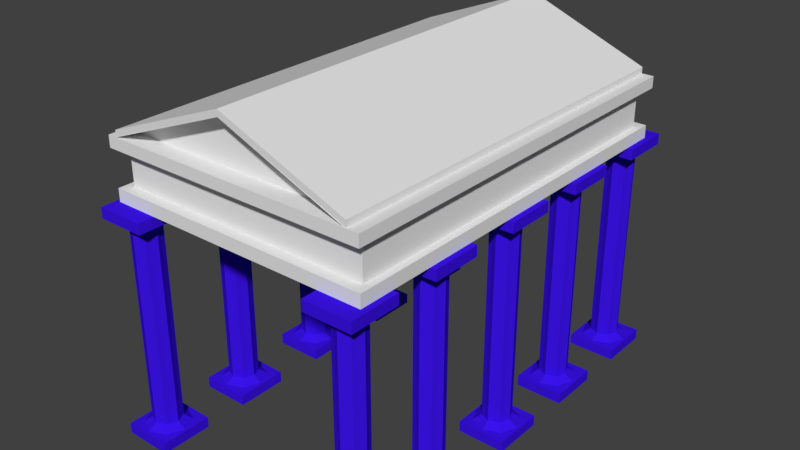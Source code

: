 # Source: AtlantisEntrance.blend  (saved by Blender 2.77.0; exported with 4.5.12 LTS)
import bpy
from mathutils import Matrix  # noqa: F401  (used for matrix-valued properties, if any)

bpy.ops.wm.read_factory_settings(use_empty=True)
scene = bpy.context.scene
scene.name = 'Scene'

# ---- collections
col_collection_1 = bpy.data.collections.new('Collection 1'); scene.collection.children.link(col_collection_1)

# ---- materials (node trees are filled in below, after node groups)
mat_material_001 = bpy.data.materials.new('Material.001')
mat_material_001.alpha_threshold = 0.0
mat_material_001.use_transparent_shadow = False
mat_material_001.diffuse_color = (0.04383, 0.006759, 0.7874, 1.0)
mat_material_001.roughness = 0.5

# ---- material node trees

# ---- world
world_world = bpy.data.worlds.new('World'); scene.world = world_world
world_world.color = (0.05088, 0.05088, 0.05088)
world_world.use_sun_shadow = False
world_world.sun_shadow_jitter_overblur = 0.0
world_world.cycles.sampling_method = 'MANUAL'

# ---- meshes
me_plane = bpy.data.meshes.new('Plane')
me_plane.from_pydata([(-1.0, -1.0, 0.0), (1.0, -1.0, 0.0), (-1.0, 1.0, 0.0), (1.0, 1.0, 0.0), (-1.0, -1.0, 0.1009), (1.0, -1.0, 0.1009), (-1.0, 1.0, 0.1009), (1.0, 1.0, 0.1009), (-0.9463, -0.9463, 0.1009), (0.9463, -0.9463, 0.1009), (-0.9463, 0.9463, 0.1009), (0.9463, 0.9463, 0.1009), (-0.9463, -0.9463, 0.3915), (0.9463, -0.9463, 0.3915), (-0.9463, 0.9463, 0.3915), (0.9463, 0.9463, 0.3915), (-1.01, -1.01, 0.3915), (1.01, -1.01, 0.3915), (-1.01, 1.01, 0.3915), (1.01, 1.01, 0.3915), (-1.01, -1.01, 0.483), (1.01, -1.01, 0.483), (-1.01, 1.01, 0.483), (1.01, 1.01, 0.483), (0.0, -1.0, 0.0), (0.0, 1.0, 0.0), (0.0, -1.0, 0.1009), (0.0, 1.0, 0.1009), (0.0, -0.9463, 0.1009), (0.0, 0.9463, 0.1009), (0.0, -0.9463, 0.3915), (0.0, 0.9463, 0.3915), (0.0, -1.01, 0.3915), (0.0, 1.01, 0.3915), (0.0, -1.01, 0.483), (0.0, 1.01, 0.483), (-1.0, -0.9123, 0.0), (1.0, -0.9123, 0.0), (-1.0, -0.9123, 0.1009), (1.0, -0.9123, 0.1009), (-0.9463, -0.8633, 0.1009), (0.9463, -0.8633, 0.1009), (-0.9463, -0.8633, 0.3915), (0.9463, -0.8633, 0.3915), (-1.01, -0.921, 0.3915), (1.01, -0.921, 0.3915), (-1.01, -0.921, 0.483), (1.01, -0.921, 0.483), (0.0, -0.921, 0.483), (0.0, -0.9123, 0.0), (1.0, 0.9281, 0.0), (1.0, 0.9281, 0.1009), (0.9463, 0.8783, 0.1009), (0.9463, 0.8783, 0.3915), (1.01, 0.937, 0.3915), (1.01, 0.937, 0.483), (0.0, 0.937, 0.483), (-1.0, 0.9281, 0.0), (-1.0, 0.9281, 0.1009), (-0.9463, 0.8783, 0.1009), (-0.9463, 0.8783, 0.3915), (-1.01, 0.937, 0.3915), (-1.01, 0.937, 0.483), (0.0, 0.9281, 0.0), (-0.9314, 1.0, 0.0), (-0.9314, 1.0, 0.1009), (-0.8814, 0.9463, 0.1009), (-0.8814, 0.9463, 0.3915), (-0.9403, 1.01, 0.3915), (-0.9403, 1.01, 0.483), (-0.9314, -1.0, 0.0), (-0.9314, -1.0, 0.1009), (-0.8814, -0.9463, 0.1009), (-0.8814, -0.9463, 0.3915), (-0.9403, -1.01, 0.3915), (-0.9403, -1.01, 0.483), (-0.9314, -0.9123, 0.0), (-0.9403, -0.921, 0.483), (-0.9314, 0.9281, 0.0), (-0.9403, 0.937, 0.483), (0.9135, -1.0, 0.0), (0.9135, -1.0, 0.1009), (0.8645, -0.9463, 0.1009), (0.8645, -0.9463, 0.3915), (0.9222, -1.01, 0.3915), (0.9222, -1.01, 0.483), (0.9135, 1.0, 0.0), (0.9135, 1.0, 0.1009), (0.8645, 0.9463, 0.1009), (0.8645, 0.9463, 0.3915), (0.9222, 1.01, 0.3915), (0.9222, 1.01, 0.483), (0.9222, -0.921, 0.483), (0.9135, -0.9123, 0.0), (0.9222, 0.937, 0.483), (0.9135, 0.9281, 0.0), (0.0, -0.921, 0.8734), (0.0, 0.937, 0.8734), (-0.9403, -1.008, 0.483), (0.9222, -1.008, 0.483), (0.0, -1.008, 0.8734), (-0.9403, 1.006, 0.483), (0.9222, 1.006, 0.483), (0.0, 1.006, 0.8734), (-0.9401, -0.921, 0.5342), (-0.9401, 0.937, 0.5342), (0.9224, -0.921, 0.5342), (0.9224, 0.937, 0.5342), (0.0001568, -0.921, 0.9246), (0.0001568, 0.937, 0.9246), (-0.9401, -1.008, 0.5342), (0.9224, -1.008, 0.5342), (0.0001568, -1.008, 0.9246), (-0.9401, 1.006, 0.5342), (0.9224, 1.006, 0.5342), (0.0001568, 1.006, 0.9246)], [], [(95, 86, 3, 50), (51, 7, 11, 52), (50, 3, 7, 51), (36, 0, 4, 38), (64, 2, 6, 65), (80, 1, 5, 81), (66, 10, 14, 67), (38, 4, 8, 40), (65, 6, 10, 66), (81, 5, 9, 82), (53, 15, 19, 54), (82, 9, 13, 83), (52, 11, 15, 53), (40, 8, 12, 42), (44, 16, 20, 46), (42, 12, 16, 44), (67, 14, 18, 68), (83, 13, 17, 84), (94, 55, 23, 91), (68, 18, 22, 69), (84, 17, 21, 85), (54, 19, 23, 55), (74, 32, 34, 75), (90, 33, 35, 91), (79, 56, 35, 69), (73, 30, 32, 74), (89, 31, 33, 90), (72, 28, 30, 73), (71, 26, 28, 72), (87, 27, 29, 88), (88, 29, 31, 89), (70, 24, 26, 71), (86, 25, 27, 87), (78, 64, 25, 63), (70, 76, 49, 24), (75, 34, 48, 77), (17, 45, 47, 21), (85, 21, 47, 92), (60, 42, 44, 61), (61, 44, 46, 62), (59, 40, 42, 60), (9, 41, 43, 13), (13, 43, 45, 17), (58, 38, 40, 59), (57, 36, 38, 58), (1, 37, 39, 5), (5, 39, 41, 9), (80, 93, 37, 1), (2, 57, 58, 6), (6, 58, 59, 10), (10, 59, 60, 14), (18, 61, 62, 22), (14, 60, 61, 18), (76, 78, 63, 49), (77, 48, 56, 79), (45, 54, 55, 47), (92, 47, 55, 94), (41, 52, 53, 43), (43, 53, 54, 45), (37, 50, 51, 39), (39, 51, 52, 41), (93, 95, 50, 37), (46, 77, 79, 62), (36, 57, 78, 76), (20, 75, 77, 46), (0, 36, 76, 70), (57, 2, 64, 78), (0, 70, 71, 4), (4, 71, 72, 8), (8, 72, 73, 12), (12, 73, 74, 16), (62, 79, 69, 22), (16, 74, 75, 20), (33, 68, 69, 35), (31, 67, 68, 33), (27, 65, 66, 29), (29, 66, 67, 31), (25, 64, 65, 27), (49, 63, 95, 93), (48, 92, 94, 56), (24, 49, 93, 80), (34, 85, 92, 48), (3, 86, 87, 7), (11, 88, 89, 15), (7, 87, 88, 11), (15, 89, 90, 19), (19, 90, 91, 23), (32, 84, 85, 34), (56, 94, 91, 35), (30, 83, 84, 32), (28, 82, 83, 30), (26, 81, 82, 28), (24, 80, 81, 26), (63, 25, 86, 95), (56, 48, 96, 97), (92, 94, 107, 106), (101, 113, 115, 103), (92, 96, 77, 48), (56, 79, 97), (97, 94, 56), (102, 114, 107, 94), (99, 111, 112, 100), (98, 110, 104, 77), (100, 112, 110, 98), (105, 104, 108, 109), (106, 107, 109, 108), (108, 112, 111, 106), (104, 110, 112, 108), (107, 114, 115, 109), (109, 115, 113, 105), (92, 106, 111, 99), (79, 105, 113, 101), (103, 115, 114, 102), (79, 77, 104, 105), (85, 100, 96, 92), (100, 75, 77, 96), (97, 103, 102, 94), (97, 79, 69, 103)])
me_plane.use_remesh_preserve_volume = False
me_plane.use_remesh_preserve_attributes = False
me_plane.use_mirror_vertex_groups = False
me_plane.update()
me_cylinder_010 = bpy.data.meshes.new('Cylinder.010')
me_cylinder_010.from_pydata([(0.056, 0.295, 0.03684), (0.056, 0.295, 4.096), (0.2646, 0.2086, 0.03684), (0.2646, 0.2086, 4.096), (0.351, -1.552e-08, 0.03684), (0.351, -1.552e-08, 4.096), (0.2646, -0.2086, 0.03684), (0.2646, -0.2086, 4.096), (0.056, -0.295, 0.03684), (0.056, -0.295, 4.096), (-0.1526, -0.2086, 0.03684), (-0.1526, -0.2086, 4.096), (-0.239, 8.908e-10, 0.03684), (-0.239, 8.908e-10, 4.096), (-0.1526, 0.2086, 0.03684), (-0.1526, 0.2086, 4.096), (0.303, -0.1023, 0.03826), (0.303, -0.1023, 4.093), (0.303, 0.1023, 0.03826), (0.303, 0.1023, 4.093), (0.1583, 0.247, 0.03826), (0.1583, 0.247, 4.093), (-0.0463, 0.247, 0.03826), (-0.0463, 0.247, 4.093), (-0.191, 0.1023, 0.03826), (-0.191, 0.1023, 4.093), (-0.191, -0.1023, 0.03826), (-0.191, -0.1023, 4.093), (-0.0463, -0.247, 0.03826), (-0.0463, -0.247, 4.093), (0.1583, -0.247, 0.03826), (0.1583, -0.247, 4.093), (0.056, 0.4656, -0.0742), (0.3852, 0.3292, -0.0742), (0.5216, -2.234e-08, -0.0742), (0.3852, -0.3292, -0.0742), (0.056, -0.4656, -0.0742), (-0.2732, -0.3292, -0.0742), (-0.4096, 3.562e-09, -0.0742), (-0.2732, 0.3292, -0.0742), (0.4458, -0.1615, -0.07196), (0.4458, 0.1615, -0.07196), (0.2175, 0.3898, -0.07196), (-0.1055, 0.3898, -0.07196), (-0.3339, 0.1615, -0.07196), (-0.3339, -0.1615, -0.07196), (-0.1055, -0.3898, -0.07196), (0.2175, -0.3898, -0.07196), (-0.4257, -0.5279, -0.2951), (0.5635, -0.5279, -0.2951), (-0.4257, 0.5279, -0.2951), (0.5635, 0.5279, -0.2951), (0.5635, 0.5279, -0.07508), (-0.4257, 0.5279, -0.07508), (0.5635, -0.5279, -0.07508), (-0.4257, -0.5279, -0.07508), (0.056, 0.4712, 4.24), (0.3892, 0.3332, 4.24), (0.5272, -2.221e-08, 4.24), (0.3892, -0.3332, 4.24), (0.056, -0.4712, 4.24), (-0.2772, -0.3332, 4.24), (-0.4152, 4.004e-09, 4.24), (-0.2772, 0.3332, 4.24), (0.4506, -0.1634, 4.235), (0.4506, 0.1634, 4.235), (0.2194, 0.3946, 4.235), (-0.1074, 0.3946, 4.235), (-0.3386, 0.1634, 4.235), (-0.3386, -0.1634, 4.235), (-0.1074, -0.3946, 4.235), (0.2194, -0.3946, 4.235), (-0.4257, -0.5279, 4.252), (0.5635, -0.5279, 4.252), (-0.4257, 0.5279, 4.252), (0.5635, 0.5279, 4.252), (0.5635, 0.5279, 4.472), (-0.4257, 0.5279, 4.472), (0.5635, -0.5279, 4.472), (-0.4257, -0.5279, 4.472)], [], [(20, 21, 3, 2), (18, 19, 5, 4), (16, 17, 7, 6), (30, 31, 9, 8), (28, 29, 11, 10), (26, 27, 13, 12), (24, 25, 15, 14), (22, 23, 1, 0), (4, 5, 17, 16), (2, 3, 19, 18), (0, 1, 21, 20), (14, 15, 23, 22), (12, 13, 25, 24), (10, 11, 27, 26), (8, 9, 29, 28), (6, 7, 31, 30), (15, 25, 68, 63), (22, 0, 32, 43), (42, 33, 41, 34, 40, 35, 47, 36, 46, 37, 45, 38, 44, 39, 43, 32), (20, 2, 33, 42), (0, 20, 42, 32), (6, 30, 47, 35), (26, 12, 38, 45), (4, 16, 40, 34), (10, 26, 45, 37), (30, 8, 36, 47), (14, 22, 43, 39), (18, 4, 34, 41), (24, 14, 39, 44), (2, 18, 41, 33), (8, 28, 46, 36), (28, 10, 37, 46), (12, 24, 44, 38), (16, 6, 35, 40), (53, 50, 48, 55), (48, 50, 51, 49), (54, 49, 51, 52), (52, 51, 50, 53), (55, 54, 52, 53), (55, 48, 49, 54), (17, 5, 58, 64), (23, 15, 63, 67), (21, 1, 56, 66), (3, 21, 66, 57), (9, 31, 71, 60), (27, 11, 61, 69), (7, 17, 64, 59), (13, 27, 69, 62), (31, 7, 59, 71), (1, 23, 67, 56), (19, 3, 57, 65), (25, 13, 62, 68), (5, 19, 65, 58), (11, 29, 70, 61), (29, 9, 60, 70), (66, 56, 67, 63, 68, 62, 69, 61, 70, 60, 71, 59, 64, 58, 65, 57), (77, 74, 72, 79), (72, 74, 75, 73), (78, 73, 75, 76), (76, 75, 74, 77), (79, 78, 76, 77), (79, 72, 73, 78)])
me_cylinder_010.materials.append(mat_material_001)
me_cylinder_010.use_remesh_preserve_volume = False
me_cylinder_010.use_remesh_preserve_attributes = False
me_cylinder_010.use_mirror_vertex_groups = False
me_cylinder_010.update()
me_cylinder_009 = bpy.data.meshes.new('Cylinder.009')
me_cylinder_009.from_pydata([(0.056, 0.295, 0.03684), (0.056, 0.295, 4.096), (0.2646, 0.2086, 0.03684), (0.2646, 0.2086, 4.096), (0.351, -1.552e-08, 0.03684), (0.351, -1.552e-08, 4.096), (0.2646, -0.2086, 0.03684), (0.2646, -0.2086, 4.096), (0.056, -0.295, 0.03684), (0.056, -0.295, 4.096), (-0.1526, -0.2086, 0.03684), (-0.1526, -0.2086, 4.096), (-0.239, 8.908e-10, 0.03684), (-0.239, 8.908e-10, 4.096), (-0.1526, 0.2086, 0.03684), (-0.1526, 0.2086, 4.096), (0.303, -0.1023, 0.03826), (0.303, -0.1023, 4.093), (0.303, 0.1023, 0.03826), (0.303, 0.1023, 4.093), (0.1583, 0.247, 0.03826), (0.1583, 0.247, 4.093), (-0.0463, 0.247, 0.03826), (-0.0463, 0.247, 4.093), (-0.191, 0.1023, 0.03826), (-0.191, 0.1023, 4.093), (-0.191, -0.1023, 0.03826), (-0.191, -0.1023, 4.093), (-0.0463, -0.247, 0.03826), (-0.0463, -0.247, 4.093), (0.1583, -0.247, 0.03826), (0.1583, -0.247, 4.093), (0.056, 0.4656, -0.0742), (0.3852, 0.3292, -0.0742), (0.5216, -2.234e-08, -0.0742), (0.3852, -0.3292, -0.0742), (0.056, -0.4656, -0.0742), (-0.2732, -0.3292, -0.0742), (-0.4096, 3.562e-09, -0.0742), (-0.2732, 0.3292, -0.0742), (0.4458, -0.1615, -0.07196), (0.4458, 0.1615, -0.07196), (0.2175, 0.3898, -0.07196), (-0.1055, 0.3898, -0.07196), (-0.3339, 0.1615, -0.07196), (-0.3339, -0.1615, -0.07196), (-0.1055, -0.3898, -0.07196), (0.2175, -0.3898, -0.07196), (-0.4257, -0.5279, -0.2951), (0.5635, -0.5279, -0.2951), (-0.4257, 0.5279, -0.2951), (0.5635, 0.5279, -0.2951), (0.5635, 0.5279, -0.07508), (-0.4257, 0.5279, -0.07508), (0.5635, -0.5279, -0.07508), (-0.4257, -0.5279, -0.07508), (0.056, 0.4712, 4.24), (0.3892, 0.3332, 4.24), (0.5272, -2.221e-08, 4.24), (0.3892, -0.3332, 4.24), (0.056, -0.4712, 4.24), (-0.2772, -0.3332, 4.24), (-0.4152, 4.004e-09, 4.24), (-0.2772, 0.3332, 4.24), (0.4506, -0.1634, 4.235), (0.4506, 0.1634, 4.235), (0.2194, 0.3946, 4.235), (-0.1074, 0.3946, 4.235), (-0.3386, 0.1634, 4.235), (-0.3386, -0.1634, 4.235), (-0.1074, -0.3946, 4.235), (0.2194, -0.3946, 4.235), (-0.4257, -0.5279, 4.252), (0.5635, -0.5279, 4.252), (-0.4257, 0.5279, 4.252), (0.5635, 0.5279, 4.252), (0.5635, 0.5279, 4.472), (-0.4257, 0.5279, 4.472), (0.5635, -0.5279, 4.472), (-0.4257, -0.5279, 4.472)], [], [(20, 21, 3, 2), (18, 19, 5, 4), (16, 17, 7, 6), (30, 31, 9, 8), (28, 29, 11, 10), (26, 27, 13, 12), (24, 25, 15, 14), (22, 23, 1, 0), (4, 5, 17, 16), (2, 3, 19, 18), (0, 1, 21, 20), (14, 15, 23, 22), (12, 13, 25, 24), (10, 11, 27, 26), (8, 9, 29, 28), (6, 7, 31, 30), (15, 25, 68, 63), (22, 0, 32, 43), (42, 33, 41, 34, 40, 35, 47, 36, 46, 37, 45, 38, 44, 39, 43, 32), (20, 2, 33, 42), (0, 20, 42, 32), (6, 30, 47, 35), (26, 12, 38, 45), (4, 16, 40, 34), (10, 26, 45, 37), (30, 8, 36, 47), (14, 22, 43, 39), (18, 4, 34, 41), (24, 14, 39, 44), (2, 18, 41, 33), (8, 28, 46, 36), (28, 10, 37, 46), (12, 24, 44, 38), (16, 6, 35, 40), (53, 50, 48, 55), (48, 50, 51, 49), (54, 49, 51, 52), (52, 51, 50, 53), (55, 54, 52, 53), (55, 48, 49, 54), (17, 5, 58, 64), (23, 15, 63, 67), (21, 1, 56, 66), (3, 21, 66, 57), (9, 31, 71, 60), (27, 11, 61, 69), (7, 17, 64, 59), (13, 27, 69, 62), (31, 7, 59, 71), (1, 23, 67, 56), (19, 3, 57, 65), (25, 13, 62, 68), (5, 19, 65, 58), (11, 29, 70, 61), (29, 9, 60, 70), (66, 56, 67, 63, 68, 62, 69, 61, 70, 60, 71, 59, 64, 58, 65, 57), (77, 74, 72, 79), (72, 74, 75, 73), (78, 73, 75, 76), (76, 75, 74, 77), (79, 78, 76, 77), (79, 72, 73, 78)])
me_cylinder_009.materials.append(mat_material_001)
me_cylinder_009.use_remesh_preserve_volume = False
me_cylinder_009.use_remesh_preserve_attributes = False
me_cylinder_009.use_mirror_vertex_groups = False
me_cylinder_009.update()
me_cylinder_008 = bpy.data.meshes.new('Cylinder.008')
me_cylinder_008.from_pydata([(0.056, 0.295, 0.03684), (0.056, 0.295, 4.096), (0.2646, 0.2086, 0.03684), (0.2646, 0.2086, 4.096), (0.351, -1.552e-08, 0.03684), (0.351, -1.552e-08, 4.096), (0.2646, -0.2086, 0.03684), (0.2646, -0.2086, 4.096), (0.056, -0.295, 0.03684), (0.056, -0.295, 4.096), (-0.1526, -0.2086, 0.03684), (-0.1526, -0.2086, 4.096), (-0.239, 8.908e-10, 0.03684), (-0.239, 8.908e-10, 4.096), (-0.1526, 0.2086, 0.03684), (-0.1526, 0.2086, 4.096), (0.303, -0.1023, 0.03826), (0.303, -0.1023, 4.093), (0.303, 0.1023, 0.03826), (0.303, 0.1023, 4.093), (0.1583, 0.247, 0.03826), (0.1583, 0.247, 4.093), (-0.0463, 0.247, 0.03826), (-0.0463, 0.247, 4.093), (-0.191, 0.1023, 0.03826), (-0.191, 0.1023, 4.093), (-0.191, -0.1023, 0.03826), (-0.191, -0.1023, 4.093), (-0.0463, -0.247, 0.03826), (-0.0463, -0.247, 4.093), (0.1583, -0.247, 0.03826), (0.1583, -0.247, 4.093), (0.056, 0.4656, -0.0742), (0.3852, 0.3292, -0.0742), (0.5216, -2.234e-08, -0.0742), (0.3852, -0.3292, -0.0742), (0.056, -0.4656, -0.0742), (-0.2732, -0.3292, -0.0742), (-0.4096, 3.562e-09, -0.0742), (-0.2732, 0.3292, -0.0742), (0.4458, -0.1615, -0.07196), (0.4458, 0.1615, -0.07196), (0.2175, 0.3898, -0.07196), (-0.1055, 0.3898, -0.07196), (-0.3339, 0.1615, -0.07196), (-0.3339, -0.1615, -0.07196), (-0.1055, -0.3898, -0.07196), (0.2175, -0.3898, -0.07196), (-0.4257, -0.5279, -0.2951), (0.5635, -0.5279, -0.2951), (-0.4257, 0.5279, -0.2951), (0.5635, 0.5279, -0.2951), (0.5635, 0.5279, -0.07508), (-0.4257, 0.5279, -0.07508), (0.5635, -0.5279, -0.07508), (-0.4257, -0.5279, -0.07508), (0.056, 0.4712, 4.24), (0.3892, 0.3332, 4.24), (0.5272, -2.221e-08, 4.24), (0.3892, -0.3332, 4.24), (0.056, -0.4712, 4.24), (-0.2772, -0.3332, 4.24), (-0.4152, 4.004e-09, 4.24), (-0.2772, 0.3332, 4.24), (0.4506, -0.1634, 4.235), (0.4506, 0.1634, 4.235), (0.2194, 0.3946, 4.235), (-0.1074, 0.3946, 4.235), (-0.3386, 0.1634, 4.235), (-0.3386, -0.1634, 4.235), (-0.1074, -0.3946, 4.235), (0.2194, -0.3946, 4.235), (-0.4257, -0.5279, 4.252), (0.5635, -0.5279, 4.252), (-0.4257, 0.5279, 4.252), (0.5635, 0.5279, 4.252), (0.5635, 0.5279, 4.472), (-0.4257, 0.5279, 4.472), (0.5635, -0.5279, 4.472), (-0.4257, -0.5279, 4.472)], [], [(20, 21, 3, 2), (18, 19, 5, 4), (16, 17, 7, 6), (30, 31, 9, 8), (28, 29, 11, 10), (26, 27, 13, 12), (24, 25, 15, 14), (22, 23, 1, 0), (4, 5, 17, 16), (2, 3, 19, 18), (0, 1, 21, 20), (14, 15, 23, 22), (12, 13, 25, 24), (10, 11, 27, 26), (8, 9, 29, 28), (6, 7, 31, 30), (15, 25, 68, 63), (22, 0, 32, 43), (42, 33, 41, 34, 40, 35, 47, 36, 46, 37, 45, 38, 44, 39, 43, 32), (20, 2, 33, 42), (0, 20, 42, 32), (6, 30, 47, 35), (26, 12, 38, 45), (4, 16, 40, 34), (10, 26, 45, 37), (30, 8, 36, 47), (14, 22, 43, 39), (18, 4, 34, 41), (24, 14, 39, 44), (2, 18, 41, 33), (8, 28, 46, 36), (28, 10, 37, 46), (12, 24, 44, 38), (16, 6, 35, 40), (53, 50, 48, 55), (48, 50, 51, 49), (54, 49, 51, 52), (52, 51, 50, 53), (55, 54, 52, 53), (55, 48, 49, 54), (17, 5, 58, 64), (23, 15, 63, 67), (21, 1, 56, 66), (3, 21, 66, 57), (9, 31, 71, 60), (27, 11, 61, 69), (7, 17, 64, 59), (13, 27, 69, 62), (31, 7, 59, 71), (1, 23, 67, 56), (19, 3, 57, 65), (25, 13, 62, 68), (5, 19, 65, 58), (11, 29, 70, 61), (29, 9, 60, 70), (66, 56, 67, 63, 68, 62, 69, 61, 70, 60, 71, 59, 64, 58, 65, 57), (77, 74, 72, 79), (72, 74, 75, 73), (78, 73, 75, 76), (76, 75, 74, 77), (79, 78, 76, 77), (79, 72, 73, 78)])
me_cylinder_008.materials.append(mat_material_001)
me_cylinder_008.use_remesh_preserve_volume = False
me_cylinder_008.use_remesh_preserve_attributes = False
me_cylinder_008.use_mirror_vertex_groups = False
me_cylinder_008.update()
me_cylinder_007 = bpy.data.meshes.new('Cylinder.007')
me_cylinder_007.from_pydata([(0.056, 0.295, 0.03684), (0.056, 0.295, 4.096), (0.2646, 0.2086, 0.03684), (0.2646, 0.2086, 4.096), (0.351, -1.552e-08, 0.03684), (0.351, -1.552e-08, 4.096), (0.2646, -0.2086, 0.03684), (0.2646, -0.2086, 4.096), (0.056, -0.295, 0.03684), (0.056, -0.295, 4.096), (-0.1526, -0.2086, 0.03684), (-0.1526, -0.2086, 4.096), (-0.239, 8.908e-10, 0.03684), (-0.239, 8.908e-10, 4.096), (-0.1526, 0.2086, 0.03684), (-0.1526, 0.2086, 4.096), (0.303, -0.1023, 0.03826), (0.303, -0.1023, 4.093), (0.303, 0.1023, 0.03826), (0.303, 0.1023, 4.093), (0.1583, 0.247, 0.03826), (0.1583, 0.247, 4.093), (-0.0463, 0.247, 0.03826), (-0.0463, 0.247, 4.093), (-0.191, 0.1023, 0.03826), (-0.191, 0.1023, 4.093), (-0.191, -0.1023, 0.03826), (-0.191, -0.1023, 4.093), (-0.0463, -0.247, 0.03826), (-0.0463, -0.247, 4.093), (0.1583, -0.247, 0.03826), (0.1583, -0.247, 4.093), (0.056, 0.4656, -0.0742), (0.3852, 0.3292, -0.0742), (0.5216, -2.234e-08, -0.0742), (0.3852, -0.3292, -0.0742), (0.056, -0.4656, -0.0742), (-0.2732, -0.3292, -0.0742), (-0.4096, 3.562e-09, -0.0742), (-0.2732, 0.3292, -0.0742), (0.4458, -0.1615, -0.07196), (0.4458, 0.1615, -0.07196), (0.2175, 0.3898, -0.07196), (-0.1055, 0.3898, -0.07196), (-0.3339, 0.1615, -0.07196), (-0.3339, -0.1615, -0.07196), (-0.1055, -0.3898, -0.07196), (0.2175, -0.3898, -0.07196), (-0.4257, -0.5279, -0.2951), (0.5635, -0.5279, -0.2951), (-0.4257, 0.5279, -0.2951), (0.5635, 0.5279, -0.2951), (0.5635, 0.5279, -0.07508), (-0.4257, 0.5279, -0.07508), (0.5635, -0.5279, -0.07508), (-0.4257, -0.5279, -0.07508), (0.056, 0.4712, 4.24), (0.3892, 0.3332, 4.24), (0.5272, -2.221e-08, 4.24), (0.3892, -0.3332, 4.24), (0.056, -0.4712, 4.24), (-0.2772, -0.3332, 4.24), (-0.4152, 4.004e-09, 4.24), (-0.2772, 0.3332, 4.24), (0.4506, -0.1634, 4.235), (0.4506, 0.1634, 4.235), (0.2194, 0.3946, 4.235), (-0.1074, 0.3946, 4.235), (-0.3386, 0.1634, 4.235), (-0.3386, -0.1634, 4.235), (-0.1074, -0.3946, 4.235), (0.2194, -0.3946, 4.235), (-0.4257, -0.5279, 4.252), (0.5635, -0.5279, 4.252), (-0.4257, 0.5279, 4.252), (0.5635, 0.5279, 4.252), (0.5635, 0.5279, 4.472), (-0.4257, 0.5279, 4.472), (0.5635, -0.5279, 4.472), (-0.4257, -0.5279, 4.472)], [], [(20, 21, 3, 2), (18, 19, 5, 4), (16, 17, 7, 6), (30, 31, 9, 8), (28, 29, 11, 10), (26, 27, 13, 12), (24, 25, 15, 14), (22, 23, 1, 0), (4, 5, 17, 16), (2, 3, 19, 18), (0, 1, 21, 20), (14, 15, 23, 22), (12, 13, 25, 24), (10, 11, 27, 26), (8, 9, 29, 28), (6, 7, 31, 30), (15, 25, 68, 63), (22, 0, 32, 43), (42, 33, 41, 34, 40, 35, 47, 36, 46, 37, 45, 38, 44, 39, 43, 32), (20, 2, 33, 42), (0, 20, 42, 32), (6, 30, 47, 35), (26, 12, 38, 45), (4, 16, 40, 34), (10, 26, 45, 37), (30, 8, 36, 47), (14, 22, 43, 39), (18, 4, 34, 41), (24, 14, 39, 44), (2, 18, 41, 33), (8, 28, 46, 36), (28, 10, 37, 46), (12, 24, 44, 38), (16, 6, 35, 40), (53, 50, 48, 55), (48, 50, 51, 49), (54, 49, 51, 52), (52, 51, 50, 53), (55, 54, 52, 53), (55, 48, 49, 54), (17, 5, 58, 64), (23, 15, 63, 67), (21, 1, 56, 66), (3, 21, 66, 57), (9, 31, 71, 60), (27, 11, 61, 69), (7, 17, 64, 59), (13, 27, 69, 62), (31, 7, 59, 71), (1, 23, 67, 56), (19, 3, 57, 65), (25, 13, 62, 68), (5, 19, 65, 58), (11, 29, 70, 61), (29, 9, 60, 70), (66, 56, 67, 63, 68, 62, 69, 61, 70, 60, 71, 59, 64, 58, 65, 57), (77, 74, 72, 79), (72, 74, 75, 73), (78, 73, 75, 76), (76, 75, 74, 77), (79, 78, 76, 77), (79, 72, 73, 78)])
me_cylinder_007.materials.append(mat_material_001)
me_cylinder_007.use_remesh_preserve_volume = False
me_cylinder_007.use_remesh_preserve_attributes = False
me_cylinder_007.use_mirror_vertex_groups = False
me_cylinder_007.update()
me_cylinder_006 = bpy.data.meshes.new('Cylinder.006')
me_cylinder_006.from_pydata([(0.056, 0.295, 0.03684), (0.056, 0.295, 4.096), (0.2646, 0.2086, 0.03684), (0.2646, 0.2086, 4.096), (0.351, -1.552e-08, 0.03684), (0.351, -1.552e-08, 4.096), (0.2646, -0.2086, 0.03684), (0.2646, -0.2086, 4.096), (0.056, -0.295, 0.03684), (0.056, -0.295, 4.096), (-0.1526, -0.2086, 0.03684), (-0.1526, -0.2086, 4.096), (-0.239, 8.908e-10, 0.03684), (-0.239, 8.908e-10, 4.096), (-0.1526, 0.2086, 0.03684), (-0.1526, 0.2086, 4.096), (0.303, -0.1023, 0.03826), (0.303, -0.1023, 4.093), (0.303, 0.1023, 0.03826), (0.303, 0.1023, 4.093), (0.1583, 0.247, 0.03826), (0.1583, 0.247, 4.093), (-0.0463, 0.247, 0.03826), (-0.0463, 0.247, 4.093), (-0.191, 0.1023, 0.03826), (-0.191, 0.1023, 4.093), (-0.191, -0.1023, 0.03826), (-0.191, -0.1023, 4.093), (-0.0463, -0.247, 0.03826), (-0.0463, -0.247, 4.093), (0.1583, -0.247, 0.03826), (0.1583, -0.247, 4.093), (0.056, 0.4656, -0.0742), (0.3852, 0.3292, -0.0742), (0.5216, -2.234e-08, -0.0742), (0.3852, -0.3292, -0.0742), (0.056, -0.4656, -0.0742), (-0.2732, -0.3292, -0.0742), (-0.4096, 3.562e-09, -0.0742), (-0.2732, 0.3292, -0.0742), (0.4458, -0.1615, -0.07196), (0.4458, 0.1615, -0.07196), (0.2175, 0.3898, -0.07196), (-0.1055, 0.3898, -0.07196), (-0.3339, 0.1615, -0.07196), (-0.3339, -0.1615, -0.07196), (-0.1055, -0.3898, -0.07196), (0.2175, -0.3898, -0.07196), (-0.4257, -0.5279, -0.2951), (0.5635, -0.5279, -0.2951), (-0.4257, 0.5279, -0.2951), (0.5635, 0.5279, -0.2951), (0.5635, 0.5279, -0.07508), (-0.4257, 0.5279, -0.07508), (0.5635, -0.5279, -0.07508), (-0.4257, -0.5279, -0.07508), (0.056, 0.4712, 4.24), (0.3892, 0.3332, 4.24), (0.5272, -2.221e-08, 4.24), (0.3892, -0.3332, 4.24), (0.056, -0.4712, 4.24), (-0.2772, -0.3332, 4.24), (-0.4152, 4.004e-09, 4.24), (-0.2772, 0.3332, 4.24), (0.4506, -0.1634, 4.235), (0.4506, 0.1634, 4.235), (0.2194, 0.3946, 4.235), (-0.1074, 0.3946, 4.235), (-0.3386, 0.1634, 4.235), (-0.3386, -0.1634, 4.235), (-0.1074, -0.3946, 4.235), (0.2194, -0.3946, 4.235), (-0.4257, -0.5279, 4.252), (0.5635, -0.5279, 4.252), (-0.4257, 0.5279, 4.252), (0.5635, 0.5279, 4.252), (0.5635, 0.5279, 4.472), (-0.4257, 0.5279, 4.472), (0.5635, -0.5279, 4.472), (-0.4257, -0.5279, 4.472)], [], [(20, 21, 3, 2), (18, 19, 5, 4), (16, 17, 7, 6), (30, 31, 9, 8), (28, 29, 11, 10), (26, 27, 13, 12), (24, 25, 15, 14), (22, 23, 1, 0), (4, 5, 17, 16), (2, 3, 19, 18), (0, 1, 21, 20), (14, 15, 23, 22), (12, 13, 25, 24), (10, 11, 27, 26), (8, 9, 29, 28), (6, 7, 31, 30), (15, 25, 68, 63), (22, 0, 32, 43), (42, 33, 41, 34, 40, 35, 47, 36, 46, 37, 45, 38, 44, 39, 43, 32), (20, 2, 33, 42), (0, 20, 42, 32), (6, 30, 47, 35), (26, 12, 38, 45), (4, 16, 40, 34), (10, 26, 45, 37), (30, 8, 36, 47), (14, 22, 43, 39), (18, 4, 34, 41), (24, 14, 39, 44), (2, 18, 41, 33), (8, 28, 46, 36), (28, 10, 37, 46), (12, 24, 44, 38), (16, 6, 35, 40), (53, 50, 48, 55), (48, 50, 51, 49), (54, 49, 51, 52), (52, 51, 50, 53), (55, 54, 52, 53), (55, 48, 49, 54), (17, 5, 58, 64), (23, 15, 63, 67), (21, 1, 56, 66), (3, 21, 66, 57), (9, 31, 71, 60), (27, 11, 61, 69), (7, 17, 64, 59), (13, 27, 69, 62), (31, 7, 59, 71), (1, 23, 67, 56), (19, 3, 57, 65), (25, 13, 62, 68), (5, 19, 65, 58), (11, 29, 70, 61), (29, 9, 60, 70), (66, 56, 67, 63, 68, 62, 69, 61, 70, 60, 71, 59, 64, 58, 65, 57), (77, 74, 72, 79), (72, 74, 75, 73), (78, 73, 75, 76), (76, 75, 74, 77), (79, 78, 76, 77), (79, 72, 73, 78)])
me_cylinder_006.materials.append(mat_material_001)
me_cylinder_006.use_remesh_preserve_volume = False
me_cylinder_006.use_remesh_preserve_attributes = False
me_cylinder_006.use_mirror_vertex_groups = False
me_cylinder_006.update()
me_cylinder_005 = bpy.data.meshes.new('Cylinder.005')
me_cylinder_005.from_pydata([(0.056, 0.295, 0.03684), (0.056, 0.295, 4.096), (0.2646, 0.2086, 0.03684), (0.2646, 0.2086, 4.096), (0.351, -1.552e-08, 0.03684), (0.351, -1.552e-08, 4.096), (0.2646, -0.2086, 0.03684), (0.2646, -0.2086, 4.096), (0.056, -0.295, 0.03684), (0.056, -0.295, 4.096), (-0.1526, -0.2086, 0.03684), (-0.1526, -0.2086, 4.096), (-0.239, 8.908e-10, 0.03684), (-0.239, 8.908e-10, 4.096), (-0.1526, 0.2086, 0.03684), (-0.1526, 0.2086, 4.096), (0.303, -0.1023, 0.03826), (0.303, -0.1023, 4.093), (0.303, 0.1023, 0.03826), (0.303, 0.1023, 4.093), (0.1583, 0.247, 0.03826), (0.1583, 0.247, 4.093), (-0.0463, 0.247, 0.03826), (-0.0463, 0.247, 4.093), (-0.191, 0.1023, 0.03826), (-0.191, 0.1023, 4.093), (-0.191, -0.1023, 0.03826), (-0.191, -0.1023, 4.093), (-0.0463, -0.247, 0.03826), (-0.0463, -0.247, 4.093), (0.1583, -0.247, 0.03826), (0.1583, -0.247, 4.093), (0.056, 0.4656, -0.0742), (0.3852, 0.3292, -0.0742), (0.5216, -2.234e-08, -0.0742), (0.3852, -0.3292, -0.0742), (0.056, -0.4656, -0.0742), (-0.2732, -0.3292, -0.0742), (-0.4096, 3.562e-09, -0.0742), (-0.2732, 0.3292, -0.0742), (0.4458, -0.1615, -0.07196), (0.4458, 0.1615, -0.07196), (0.2175, 0.3898, -0.07196), (-0.1055, 0.3898, -0.07196), (-0.3339, 0.1615, -0.07196), (-0.3339, -0.1615, -0.07196), (-0.1055, -0.3898, -0.07196), (0.2175, -0.3898, -0.07196), (-0.4257, -0.5279, -0.2951), (0.5635, -0.5279, -0.2951), (-0.4257, 0.5279, -0.2951), (0.5635, 0.5279, -0.2951), (0.5635, 0.5279, -0.07508), (-0.4257, 0.5279, -0.07508), (0.5635, -0.5279, -0.07508), (-0.4257, -0.5279, -0.07508), (0.056, 0.4712, 4.24), (0.3892, 0.3332, 4.24), (0.5272, -2.221e-08, 4.24), (0.3892, -0.3332, 4.24), (0.056, -0.4712, 4.24), (-0.2772, -0.3332, 4.24), (-0.4152, 4.004e-09, 4.24), (-0.2772, 0.3332, 4.24), (0.4506, -0.1634, 4.235), (0.4506, 0.1634, 4.235), (0.2194, 0.3946, 4.235), (-0.1074, 0.3946, 4.235), (-0.3386, 0.1634, 4.235), (-0.3386, -0.1634, 4.235), (-0.1074, -0.3946, 4.235), (0.2194, -0.3946, 4.235), (-0.4257, -0.5279, 4.252), (0.5635, -0.5279, 4.252), (-0.4257, 0.5279, 4.252), (0.5635, 0.5279, 4.252), (0.5635, 0.5279, 4.472), (-0.4257, 0.5279, 4.472), (0.5635, -0.5279, 4.472), (-0.4257, -0.5279, 4.472)], [], [(20, 21, 3, 2), (18, 19, 5, 4), (16, 17, 7, 6), (30, 31, 9, 8), (28, 29, 11, 10), (26, 27, 13, 12), (24, 25, 15, 14), (22, 23, 1, 0), (4, 5, 17, 16), (2, 3, 19, 18), (0, 1, 21, 20), (14, 15, 23, 22), (12, 13, 25, 24), (10, 11, 27, 26), (8, 9, 29, 28), (6, 7, 31, 30), (15, 25, 68, 63), (22, 0, 32, 43), (42, 33, 41, 34, 40, 35, 47, 36, 46, 37, 45, 38, 44, 39, 43, 32), (20, 2, 33, 42), (0, 20, 42, 32), (6, 30, 47, 35), (26, 12, 38, 45), (4, 16, 40, 34), (10, 26, 45, 37), (30, 8, 36, 47), (14, 22, 43, 39), (18, 4, 34, 41), (24, 14, 39, 44), (2, 18, 41, 33), (8, 28, 46, 36), (28, 10, 37, 46), (12, 24, 44, 38), (16, 6, 35, 40), (53, 50, 48, 55), (48, 50, 51, 49), (54, 49, 51, 52), (52, 51, 50, 53), (55, 54, 52, 53), (55, 48, 49, 54), (17, 5, 58, 64), (23, 15, 63, 67), (21, 1, 56, 66), (3, 21, 66, 57), (9, 31, 71, 60), (27, 11, 61, 69), (7, 17, 64, 59), (13, 27, 69, 62), (31, 7, 59, 71), (1, 23, 67, 56), (19, 3, 57, 65), (25, 13, 62, 68), (5, 19, 65, 58), (11, 29, 70, 61), (29, 9, 60, 70), (66, 56, 67, 63, 68, 62, 69, 61, 70, 60, 71, 59, 64, 58, 65, 57), (77, 74, 72, 79), (72, 74, 75, 73), (78, 73, 75, 76), (76, 75, 74, 77), (79, 78, 76, 77), (79, 72, 73, 78)])
me_cylinder_005.materials.append(mat_material_001)
me_cylinder_005.use_remesh_preserve_volume = False
me_cylinder_005.use_remesh_preserve_attributes = False
me_cylinder_005.use_mirror_vertex_groups = False
me_cylinder_005.update()
me_cylinder_004 = bpy.data.meshes.new('Cylinder.004')
me_cylinder_004.from_pydata([(0.056, 0.295, 0.03684), (0.056, 0.295, 4.096), (0.2646, 0.2086, 0.03684), (0.2646, 0.2086, 4.096), (0.351, -1.552e-08, 0.03684), (0.351, -1.552e-08, 4.096), (0.2646, -0.2086, 0.03684), (0.2646, -0.2086, 4.096), (0.056, -0.295, 0.03684), (0.056, -0.295, 4.096), (-0.1526, -0.2086, 0.03684), (-0.1526, -0.2086, 4.096), (-0.239, 8.908e-10, 0.03684), (-0.239, 8.908e-10, 4.096), (-0.1526, 0.2086, 0.03684), (-0.1526, 0.2086, 4.096), (0.303, -0.1023, 0.03826), (0.303, -0.1023, 4.093), (0.303, 0.1023, 0.03826), (0.303, 0.1023, 4.093), (0.1583, 0.247, 0.03826), (0.1583, 0.247, 4.093), (-0.0463, 0.247, 0.03826), (-0.0463, 0.247, 4.093), (-0.191, 0.1023, 0.03826), (-0.191, 0.1023, 4.093), (-0.191, -0.1023, 0.03826), (-0.191, -0.1023, 4.093), (-0.0463, -0.247, 0.03826), (-0.0463, -0.247, 4.093), (0.1583, -0.247, 0.03826), (0.1583, -0.247, 4.093), (0.056, 0.4656, -0.0742), (0.3852, 0.3292, -0.0742), (0.5216, -2.234e-08, -0.0742), (0.3852, -0.3292, -0.0742), (0.056, -0.4656, -0.0742), (-0.2732, -0.3292, -0.0742), (-0.4096, 3.562e-09, -0.0742), (-0.2732, 0.3292, -0.0742), (0.4458, -0.1615, -0.07196), (0.4458, 0.1615, -0.07196), (0.2175, 0.3898, -0.07196), (-0.1055, 0.3898, -0.07196), (-0.3339, 0.1615, -0.07196), (-0.3339, -0.1615, -0.07196), (-0.1055, -0.3898, -0.07196), (0.2175, -0.3898, -0.07196), (-0.4257, -0.5279, -0.2951), (0.5635, -0.5279, -0.2951), (-0.4257, 0.5279, -0.2951), (0.5635, 0.5279, -0.2951), (0.5635, 0.5279, -0.07508), (-0.4257, 0.5279, -0.07508), (0.5635, -0.5279, -0.07508), (-0.4257, -0.5279, -0.07508), (0.056, 0.4712, 4.24), (0.3892, 0.3332, 4.24), (0.5272, -2.221e-08, 4.24), (0.3892, -0.3332, 4.24), (0.056, -0.4712, 4.24), (-0.2772, -0.3332, 4.24), (-0.4152, 4.004e-09, 4.24), (-0.2772, 0.3332, 4.24), (0.4506, -0.1634, 4.235), (0.4506, 0.1634, 4.235), (0.2194, 0.3946, 4.235), (-0.1074, 0.3946, 4.235), (-0.3386, 0.1634, 4.235), (-0.3386, -0.1634, 4.235), (-0.1074, -0.3946, 4.235), (0.2194, -0.3946, 4.235), (-0.4257, -0.5279, 4.252), (0.5635, -0.5279, 4.252), (-0.4257, 0.5279, 4.252), (0.5635, 0.5279, 4.252), (0.5635, 0.5279, 4.472), (-0.4257, 0.5279, 4.472), (0.5635, -0.5279, 4.472), (-0.4257, -0.5279, 4.472)], [], [(20, 21, 3, 2), (18, 19, 5, 4), (16, 17, 7, 6), (30, 31, 9, 8), (28, 29, 11, 10), (26, 27, 13, 12), (24, 25, 15, 14), (22, 23, 1, 0), (4, 5, 17, 16), (2, 3, 19, 18), (0, 1, 21, 20), (14, 15, 23, 22), (12, 13, 25, 24), (10, 11, 27, 26), (8, 9, 29, 28), (6, 7, 31, 30), (15, 25, 68, 63), (22, 0, 32, 43), (42, 33, 41, 34, 40, 35, 47, 36, 46, 37, 45, 38, 44, 39, 43, 32), (20, 2, 33, 42), (0, 20, 42, 32), (6, 30, 47, 35), (26, 12, 38, 45), (4, 16, 40, 34), (10, 26, 45, 37), (30, 8, 36, 47), (14, 22, 43, 39), (18, 4, 34, 41), (24, 14, 39, 44), (2, 18, 41, 33), (8, 28, 46, 36), (28, 10, 37, 46), (12, 24, 44, 38), (16, 6, 35, 40), (53, 50, 48, 55), (48, 50, 51, 49), (54, 49, 51, 52), (52, 51, 50, 53), (55, 54, 52, 53), (55, 48, 49, 54), (17, 5, 58, 64), (23, 15, 63, 67), (21, 1, 56, 66), (3, 21, 66, 57), (9, 31, 71, 60), (27, 11, 61, 69), (7, 17, 64, 59), (13, 27, 69, 62), (31, 7, 59, 71), (1, 23, 67, 56), (19, 3, 57, 65), (25, 13, 62, 68), (5, 19, 65, 58), (11, 29, 70, 61), (29, 9, 60, 70), (66, 56, 67, 63, 68, 62, 69, 61, 70, 60, 71, 59, 64, 58, 65, 57), (77, 74, 72, 79), (72, 74, 75, 73), (78, 73, 75, 76), (76, 75, 74, 77), (79, 78, 76, 77), (79, 72, 73, 78)])
me_cylinder_004.materials.append(mat_material_001)
me_cylinder_004.use_remesh_preserve_volume = False
me_cylinder_004.use_remesh_preserve_attributes = False
me_cylinder_004.use_mirror_vertex_groups = False
me_cylinder_004.update()
me_cylinder_003 = bpy.data.meshes.new('Cylinder.003')
me_cylinder_003.from_pydata([(0.056, 0.295, 0.03684), (0.056, 0.295, 4.096), (0.2646, 0.2086, 0.03684), (0.2646, 0.2086, 4.096), (0.351, -1.552e-08, 0.03684), (0.351, -1.552e-08, 4.096), (0.2646, -0.2086, 0.03684), (0.2646, -0.2086, 4.096), (0.056, -0.295, 0.03684), (0.056, -0.295, 4.096), (-0.1526, -0.2086, 0.03684), (-0.1526, -0.2086, 4.096), (-0.239, 8.908e-10, 0.03684), (-0.239, 8.908e-10, 4.096), (-0.1526, 0.2086, 0.03684), (-0.1526, 0.2086, 4.096), (0.303, -0.1023, 0.03826), (0.303, -0.1023, 4.093), (0.303, 0.1023, 0.03826), (0.303, 0.1023, 4.093), (0.1583, 0.247, 0.03826), (0.1583, 0.247, 4.093), (-0.0463, 0.247, 0.03826), (-0.0463, 0.247, 4.093), (-0.191, 0.1023, 0.03826), (-0.191, 0.1023, 4.093), (-0.191, -0.1023, 0.03826), (-0.191, -0.1023, 4.093), (-0.0463, -0.247, 0.03826), (-0.0463, -0.247, 4.093), (0.1583, -0.247, 0.03826), (0.1583, -0.247, 4.093), (0.056, 0.4656, -0.0742), (0.3852, 0.3292, -0.0742), (0.5216, -2.234e-08, -0.0742), (0.3852, -0.3292, -0.0742), (0.056, -0.4656, -0.0742), (-0.2732, -0.3292, -0.0742), (-0.4096, 3.562e-09, -0.0742), (-0.2732, 0.3292, -0.0742), (0.4458, -0.1615, -0.07196), (0.4458, 0.1615, -0.07196), (0.2175, 0.3898, -0.07196), (-0.1055, 0.3898, -0.07196), (-0.3339, 0.1615, -0.07196), (-0.3339, -0.1615, -0.07196), (-0.1055, -0.3898, -0.07196), (0.2175, -0.3898, -0.07196), (-0.4257, -0.5279, -0.2951), (0.5635, -0.5279, -0.2951), (-0.4257, 0.5279, -0.2951), (0.5635, 0.5279, -0.2951), (0.5635, 0.5279, -0.07508), (-0.4257, 0.5279, -0.07508), (0.5635, -0.5279, -0.07508), (-0.4257, -0.5279, -0.07508), (0.056, 0.4712, 4.24), (0.3892, 0.3332, 4.24), (0.5272, -2.221e-08, 4.24), (0.3892, -0.3332, 4.24), (0.056, -0.4712, 4.24), (-0.2772, -0.3332, 4.24), (-0.4152, 4.004e-09, 4.24), (-0.2772, 0.3332, 4.24), (0.4506, -0.1634, 4.235), (0.4506, 0.1634, 4.235), (0.2194, 0.3946, 4.235), (-0.1074, 0.3946, 4.235), (-0.3386, 0.1634, 4.235), (-0.3386, -0.1634, 4.235), (-0.1074, -0.3946, 4.235), (0.2194, -0.3946, 4.235), (-0.4257, -0.5279, 4.252), (0.5635, -0.5279, 4.252), (-0.4257, 0.5279, 4.252), (0.5635, 0.5279, 4.252), (0.5635, 0.5279, 4.472), (-0.4257, 0.5279, 4.472), (0.5635, -0.5279, 4.472), (-0.4257, -0.5279, 4.472)], [], [(20, 21, 3, 2), (18, 19, 5, 4), (16, 17, 7, 6), (30, 31, 9, 8), (28, 29, 11, 10), (26, 27, 13, 12), (24, 25, 15, 14), (22, 23, 1, 0), (4, 5, 17, 16), (2, 3, 19, 18), (0, 1, 21, 20), (14, 15, 23, 22), (12, 13, 25, 24), (10, 11, 27, 26), (8, 9, 29, 28), (6, 7, 31, 30), (15, 25, 68, 63), (22, 0, 32, 43), (42, 33, 41, 34, 40, 35, 47, 36, 46, 37, 45, 38, 44, 39, 43, 32), (20, 2, 33, 42), (0, 20, 42, 32), (6, 30, 47, 35), (26, 12, 38, 45), (4, 16, 40, 34), (10, 26, 45, 37), (30, 8, 36, 47), (14, 22, 43, 39), (18, 4, 34, 41), (24, 14, 39, 44), (2, 18, 41, 33), (8, 28, 46, 36), (28, 10, 37, 46), (12, 24, 44, 38), (16, 6, 35, 40), (53, 50, 48, 55), (48, 50, 51, 49), (54, 49, 51, 52), (52, 51, 50, 53), (55, 54, 52, 53), (55, 48, 49, 54), (17, 5, 58, 64), (23, 15, 63, 67), (21, 1, 56, 66), (3, 21, 66, 57), (9, 31, 71, 60), (27, 11, 61, 69), (7, 17, 64, 59), (13, 27, 69, 62), (31, 7, 59, 71), (1, 23, 67, 56), (19, 3, 57, 65), (25, 13, 62, 68), (5, 19, 65, 58), (11, 29, 70, 61), (29, 9, 60, 70), (66, 56, 67, 63, 68, 62, 69, 61, 70, 60, 71, 59, 64, 58, 65, 57), (77, 74, 72, 79), (72, 74, 75, 73), (78, 73, 75, 76), (76, 75, 74, 77), (79, 78, 76, 77), (79, 72, 73, 78)])
me_cylinder_003.materials.append(mat_material_001)
me_cylinder_003.use_remesh_preserve_volume = False
me_cylinder_003.use_remesh_preserve_attributes = False
me_cylinder_003.use_mirror_vertex_groups = False
me_cylinder_003.update()
me_cylinder_002 = bpy.data.meshes.new('Cylinder.002')
me_cylinder_002.from_pydata([(0.056, 0.295, 0.03684), (0.056, 0.295, 4.096), (0.2646, 0.2086, 0.03684), (0.2646, 0.2086, 4.096), (0.351, -1.552e-08, 0.03684), (0.351, -1.552e-08, 4.096), (0.2646, -0.2086, 0.03684), (0.2646, -0.2086, 4.096), (0.056, -0.295, 0.03684), (0.056, -0.295, 4.096), (-0.1526, -0.2086, 0.03684), (-0.1526, -0.2086, 4.096), (-0.239, 8.908e-10, 0.03684), (-0.239, 8.908e-10, 4.096), (-0.1526, 0.2086, 0.03684), (-0.1526, 0.2086, 4.096), (0.303, -0.1023, 0.03826), (0.303, -0.1023, 4.093), (0.303, 0.1023, 0.03826), (0.303, 0.1023, 4.093), (0.1583, 0.247, 0.03826), (0.1583, 0.247, 4.093), (-0.0463, 0.247, 0.03826), (-0.0463, 0.247, 4.093), (-0.191, 0.1023, 0.03826), (-0.191, 0.1023, 4.093), (-0.191, -0.1023, 0.03826), (-0.191, -0.1023, 4.093), (-0.0463, -0.247, 0.03826), (-0.0463, -0.247, 4.093), (0.1583, -0.247, 0.03826), (0.1583, -0.247, 4.093), (0.056, 0.4656, -0.0742), (0.3852, 0.3292, -0.0742), (0.5216, -2.234e-08, -0.0742), (0.3852, -0.3292, -0.0742), (0.056, -0.4656, -0.0742), (-0.2732, -0.3292, -0.0742), (-0.4096, 3.562e-09, -0.0742), (-0.2732, 0.3292, -0.0742), (0.4458, -0.1615, -0.07196), (0.4458, 0.1615, -0.07196), (0.2175, 0.3898, -0.07196), (-0.1055, 0.3898, -0.07196), (-0.3339, 0.1615, -0.07196), (-0.3339, -0.1615, -0.07196), (-0.1055, -0.3898, -0.07196), (0.2175, -0.3898, -0.07196), (-0.4257, -0.5279, -0.2951), (0.5635, -0.5279, -0.2951), (-0.4257, 0.5279, -0.2951), (0.5635, 0.5279, -0.2951), (0.5635, 0.5279, -0.07508), (-0.4257, 0.5279, -0.07508), (0.5635, -0.5279, -0.07508), (-0.4257, -0.5279, -0.07508), (0.056, 0.4712, 4.24), (0.3892, 0.3332, 4.24), (0.5272, -2.221e-08, 4.24), (0.3892, -0.3332, 4.24), (0.056, -0.4712, 4.24), (-0.2772, -0.3332, 4.24), (-0.4152, 4.004e-09, 4.24), (-0.2772, 0.3332, 4.24), (0.4506, -0.1634, 4.235), (0.4506, 0.1634, 4.235), (0.2194, 0.3946, 4.235), (-0.1074, 0.3946, 4.235), (-0.3386, 0.1634, 4.235), (-0.3386, -0.1634, 4.235), (-0.1074, -0.3946, 4.235), (0.2194, -0.3946, 4.235), (-0.4257, -0.5279, 4.252), (0.5635, -0.5279, 4.252), (-0.4257, 0.5279, 4.252), (0.5635, 0.5279, 4.252), (0.5635, 0.5279, 4.472), (-0.4257, 0.5279, 4.472), (0.5635, -0.5279, 4.472), (-0.4257, -0.5279, 4.472)], [], [(20, 21, 3, 2), (18, 19, 5, 4), (16, 17, 7, 6), (30, 31, 9, 8), (28, 29, 11, 10), (26, 27, 13, 12), (24, 25, 15, 14), (22, 23, 1, 0), (4, 5, 17, 16), (2, 3, 19, 18), (0, 1, 21, 20), (14, 15, 23, 22), (12, 13, 25, 24), (10, 11, 27, 26), (8, 9, 29, 28), (6, 7, 31, 30), (15, 25, 68, 63), (22, 0, 32, 43), (42, 33, 41, 34, 40, 35, 47, 36, 46, 37, 45, 38, 44, 39, 43, 32), (20, 2, 33, 42), (0, 20, 42, 32), (6, 30, 47, 35), (26, 12, 38, 45), (4, 16, 40, 34), (10, 26, 45, 37), (30, 8, 36, 47), (14, 22, 43, 39), (18, 4, 34, 41), (24, 14, 39, 44), (2, 18, 41, 33), (8, 28, 46, 36), (28, 10, 37, 46), (12, 24, 44, 38), (16, 6, 35, 40), (53, 50, 48, 55), (48, 50, 51, 49), (54, 49, 51, 52), (52, 51, 50, 53), (55, 54, 52, 53), (55, 48, 49, 54), (17, 5, 58, 64), (23, 15, 63, 67), (21, 1, 56, 66), (3, 21, 66, 57), (9, 31, 71, 60), (27, 11, 61, 69), (7, 17, 64, 59), (13, 27, 69, 62), (31, 7, 59, 71), (1, 23, 67, 56), (19, 3, 57, 65), (25, 13, 62, 68), (5, 19, 65, 58), (11, 29, 70, 61), (29, 9, 60, 70), (66, 56, 67, 63, 68, 62, 69, 61, 70, 60, 71, 59, 64, 58, 65, 57), (77, 74, 72, 79), (72, 74, 75, 73), (78, 73, 75, 76), (76, 75, 74, 77), (79, 78, 76, 77), (79, 72, 73, 78)])
me_cylinder_002.materials.append(mat_material_001)
me_cylinder_002.use_remesh_preserve_volume = False
me_cylinder_002.use_remesh_preserve_attributes = False
me_cylinder_002.use_mirror_vertex_groups = False
me_cylinder_002.update()
me_cube_002 = bpy.data.meshes.new('Cube.002')
me_cube_002.from_pydata([(1.0, -1.0, -1.0), (1.0, -1.0, 1.0), (1.0, 1.0, -1.0), (1.0, 1.0, 1.0), (0.3333, 1.0, 1.0), (0.3333, 1.0, -1.0), (0.3333, -1.0, 1.0), (0.3333, -1.0, -1.0), (1.0, -0.8401, 1.0), (1.0, -0.8401, -1.0), (0.3333, -0.8401, 1.0), (0.3333, -0.8401, -1.0), (1.0, -0.8934, 1.0), (1.0, -0.9467, 1.0), (0.3333, -0.8934, 1.0), (0.3333, -0.9467, 1.0), (0.3333, -0.8934, -1.0), (0.3333, -0.9467, -1.0), (1.0, -0.9467, -1.0), (1.0, -0.8934, -1.0), (0.3333, -0.8934, 1.784), (0.3333, -0.9467, 1.784), (0.3333, -0.8401, 2.689), (0.3333, -0.8934, 2.689), (0.3831, 1.0, 1.0), (0.3831, -1.0, -1.0), (0.3831, 1.0, -1.0), (0.3831, -1.0, 1.0), (0.3831, -0.8401, 1.0), (0.3831, -0.8401, -1.0), (0.3831, -0.9467, -1.0), (0.3831, -0.8934, -1.0), (0.3831, -0.9467, 1.0), (0.3831, -0.8934, 1.0), (0.3333, -1.0, 3.824), (0.3333, -0.8401, 3.824), (0.3333, -0.8934, 3.824), (0.3333, -0.9467, 3.824), (0.3831, -1.0, 3.824), (0.3831, -0.8401, 3.824), (0.3831, -0.9467, 3.824), (0.3831, -0.8934, 3.824), (0.3831, 1.0, 3.356), (1.0, 1.0, 3.356), (1.0, -0.8401, 3.356), (1.0, -0.7914, -1.0), (1.0, -0.7914, 1.0), (0.3333, -0.7914, -1.0), (0.3831, -0.7914, -1.0), (0.3333, -0.7914, 3.356), (0.3333, 1.0, 3.356), (1.0, -0.7914, 3.356), (0.3333, -0.8401, 3.356), (0.3831, -0.8401, 3.356), (0.9396, 1.0, 1.0), (0.3831, 1.0, 3.954), (1.0, 1.0, 3.954), (0.3333, 1.0, 3.954), (1.0, -0.7914, 3.954), (1.0, -0.8401, 3.954), (0.3333, -0.7914, 3.954), (0.3333, -0.8401, 3.954), (0.3831, -0.8401, 3.954), (0.3831, -0.7914, 3.954), (0.9396, -1.0, -1.0), (0.9396, -0.8401, -1.0), (0.9396, -0.9467, -1.0), (0.9396, -0.8934, -1.0), (0.9396, 1.0, -1.0), (0.9396, -1.0, 1.0), (0.9396, -0.8401, 1.0), (0.9396, -0.9467, 1.0), (0.9396, -0.8934, 1.0), (0.9396, 1.0, 3.356), (0.9396, -0.7914, -1.0), (0.9396, -0.8401, 3.356), (0.9396, 1.0, 3.954), (0.9396, -0.8401, 3.954), (0.9396, -0.7914, 3.954), (1.0, -0.9467, 3.952), (1.0, -1.0, 3.952), (1.0, -0.8401, 3.952), (1.0, -0.8934, 3.952), (0.9396, -1.0, 3.952), (0.9396, -0.8401, 3.952), (0.9396, -0.9467, 3.952), (0.9396, -0.8934, 3.952), (0.7541, 1.0, -1.0), (0.5686, 1.0, -1.0), (0.7541, -1.0, 1.0), (0.5686, -1.0, 1.0), (0.7541, -0.8401, 1.0), (0.7541, -0.9467, 1.0), (0.5686, -0.9467, 1.0), (0.7541, -0.8934, 1.0), (0.5686, -0.8934, 1.0), (0.5686, 1.0, 1.0), (0.7541, 1.0, 1.0), (0.5686, -1.0, -1.0), (0.7541, -1.0, -1.0), (0.5686, -0.8401, -1.0), (0.7541, -0.8401, -1.0), (0.5686, -0.9467, -1.0), (0.7541, -0.9467, -1.0), (0.5686, -0.8934, -1.0), (0.7541, -0.8934, -1.0), (0.5686, -0.7914, -1.0), (0.7541, -0.7914, -1.0), (0.5686, 1.0, 3.356), (0.7541, 1.0, 3.356), (0.5686, -0.8401, 3.954), (0.7541, -0.7914, 3.954), (0.5686, 1.0, 3.954), (0.7541, -0.8401, 3.954), (0.5686, -0.7914, 3.954), (0.5686, -0.8401, 1.0), (0.7541, 1.0, 3.954), (0.7541, -0.8401, 2.455), (0.5686, -0.8401, 2.455), (0.7541, -0.8401, 3.053), (0.5686, -0.8401, 3.053), (0.7541, -0.7914, 3.053), (0.5686, -0.7914, 3.053), (0.5686, 1.0, 3.053), (0.7541, 1.0, 3.053), (0.7541, -0.8247, 1.0), (0.5686, -0.8247, 1.0), (0.7541, -0.8247, 2.455), (0.5686, -0.8247, 2.455), (0.7541, -0.8247, 3.053), (0.5686, -0.8247, 3.053), (0.7541, -1.0, 0.4684), (0.5686, -1.0, 0.4684), (0.7541, -0.8401, 0.4684), (0.7541, -0.9467, 0.4684), (0.5686, -0.9467, 0.4684), (0.7541, -0.8934, 0.4684), (0.5686, -0.8934, 0.4684), (0.5686, -0.8401, 0.4684), (0.5686, -0.9841, -1.0), (0.7541, -0.9841, -1.0), (0.7541, -0.9841, 0.4684), (0.5686, -0.9841, 0.4684), (0.0002873, 1.0, 1.0), (0.0002873, 1.0, -1.0), (0.0002873, -1.0, 1.0), (0.0002873, -1.0, -1.0), (0.0002873, -0.8401, -1.0), (0.0002873, -0.8401, 1.0), (0.0002873, -0.9467, 1.0), (0.0002873, -0.8934, 1.0), (0.0002873, -0.9467, -1.0), (0.0002873, -0.8934, -1.0), (0.0002873, -0.9467, 1.784), (0.0002873, -0.8934, 1.784), (0.0002873, -0.8401, 2.689), (0.0002873, -0.8934, 2.689), (0.0002873, -0.7914, 3.356), (0.0002873, -0.7914, -1.0), (0.0002873, 1.0, 3.356), (0.0002873, 1.0, 3.954), (0.0002873, -0.8401, 3.356), (0.0002873, -0.7914, 3.954), (1.0, -1.159, -3.428), (1.0, -1.159, -1.428), (1.0, 0.841, -3.428), (1.0, 0.841, -1.428), (0.3333, 0.841, -1.428), (0.3333, 0.841, -3.428), (0.3333, -1.159, -1.428), (0.3333, -1.159, -3.428), (1.0, -0.9992, -1.428), (1.0, -0.9992, -3.428), (0.3333, -0.9992, -1.428), (0.3333, -0.9992, -3.428), (1.0, -1.052, -1.428), (1.0, -1.106, -1.428), (0.3333, -1.052, -1.428), (0.3333, -1.106, -1.428), (0.3333, -1.052, -3.428), (0.3333, -1.106, -3.428), (1.0, -1.106, -3.428), (1.0, -1.052, -3.428), (0.3333, -1.052, -0.6439), (0.3333, -1.106, -0.6439), (0.3333, -0.9992, 0.2612), (0.3333, -1.052, 0.2612), (0.3788, 0.841, -1.428), (0.3788, -1.159, -3.428), (0.3788, 0.841, -3.428), (0.3788, -1.159, -1.428), (0.3788, -0.9992, -1.428), (0.3788, -0.9992, -3.428), (0.3788, -1.106, -3.428), (0.3788, -1.052, -3.428), (0.3788, -1.106, -1.428), (0.3788, -1.052, -1.428), (0.3333, -1.159, 1.521), (0.3333, -0.9992, 1.521), (0.3333, -1.052, 1.521), (0.3333, -1.106, 1.521), (0.3788, -1.159, 1.521), (0.3788, -0.9992, 1.521), (0.3788, -1.106, 1.521), (0.3788, -1.052, 1.521), (0.0, 0.841, -1.428), (0.0, 0.841, -3.428), (0.0, -1.159, -1.428), (0.0, -1.159, -3.428), (0.0, -0.9992, -3.428), (0.0, -0.9992, -1.428), (0.0, -1.106, -1.428), (0.0, -1.052, -1.428), (0.0, -1.106, -3.428), (0.0, -1.052, -3.428), (0.0, -1.106, -0.6439), (0.0, -1.052, -0.6439), (0.0, -0.9992, 0.2612), (0.0, -1.052, 0.2612), (0.3788, 0.841, -0.8997), (1.0, 0.841, -0.8997), (1.0, -1.106, -0.8997), (1.0, -1.159, -0.8997), (0.0, 0.841, -0.8997), (0.3333, 0.841, -0.8997), (1.0, -0.9992, -0.8997), (0.3333, -0.9992, -0.8997), (0.3788, -0.9992, -0.8997), (1.0, -1.052, -0.8997), (0.3788, -1.159, -0.8997), (0.3788, -1.106, -0.8997), (0.3788, -1.052, -0.8997), (0.0, -0.9992, -0.8997), (0.9408, 0.841, -1.428), (0.9408, -1.159, -3.428), (0.9408, -0.9992, -3.428), (0.9408, -1.106, -3.428), (0.9408, -1.052, -3.428), (0.9408, 0.841, -3.428), (0.9408, -1.159, -1.428), (0.9408, 0.841, -0.8997), (0.9408, -1.159, -0.8997), (0.9408, -0.9992, -0.8997), (0.9408, -1.106, -0.8997), (0.9408, -1.052, -0.8997), (1.0, -1.106, 2.112), (1.0, -1.159, 2.112), (1.0, -0.9992, 2.112), (1.0, -1.052, 2.112), (0.9408, -1.159, 2.112), (0.9408, -0.9992, 2.112), (0.9408, -1.106, 2.112), (0.9408, -1.052, 2.112), (0.7543, 0.841, -3.428), (0.567, 0.841, -3.428), (0.7543, -1.159, -1.428), (0.567, -1.159, -1.428), (0.7543, -1.159, -0.8997), (0.567, -1.159, -0.8997), (0.7543, -0.9992, -0.8997), (0.567, -0.9992, -0.8997), (0.7543, -1.106, -0.8997), (0.567, -1.106, -0.8997), (0.7543, -1.052, -0.8997), (0.567, -1.052, -0.8997), (0.567, 0.841, -1.428), (0.7543, 0.841, -1.428), (0.567, -1.159, -3.428), (0.7543, -1.159, -3.428), (0.567, -0.9992, -3.428), (0.7543, -0.9992, -3.428), (0.567, -1.106, -3.428), (0.7543, -1.106, -3.428), (0.567, -1.052, -3.428), (0.7543, -1.052, -3.428), (0.567, 0.841, -0.8997), (0.7543, 0.841, -0.8997), (0.7543, -1.159, -1.326), (0.567, -1.159, -1.326), (0.7543, -0.9992, -1.326), (0.567, -0.9992, -1.326), (0.7543, -1.106, -1.326), (0.567, -1.106, -1.326), (0.7543, -1.052, -1.326), (0.567, -1.052, -1.326), (0.7543, -1.147, -1.428), (0.567, -1.147, -1.428), (0.567, -1.147, -3.428), (0.7543, -1.147, -3.428), (1.0, 1.0, -3.428), (0.3333, 1.0, -3.428), (0.3788, 1.0, -3.428), (0.0, 1.0, -3.428), (0.9408, 1.0, -3.428), (0.7543, 1.0, -3.428), (0.567, 1.0, -3.428)], [], [(54, 3, 2, 68), (13, 1, 0, 18), (74, 68, 2, 45), (96, 24, 42, 108), (24, 4, 50, 42), (158, 144, 5, 47), (27, 6, 7, 25), (143, 4, 5, 144), (152, 147, 11, 16), (32, 33, 41, 40), (67, 65, 9, 19), (46, 8, 9, 45), (64, 66, 18, 0), (66, 67, 19, 18), (6, 27, 38, 34), (14, 15, 37, 36), (146, 151, 17, 7), (151, 152, 16, 17), (8, 12, 19, 9), (12, 13, 18, 19), (15, 14, 20, 21), (149, 15, 21, 153), (150, 14, 23, 156), (14, 10, 22, 23), (93, 95, 33, 32), (90, 93, 32, 27), (17, 16, 31, 30), (7, 17, 30, 25), (16, 11, 29, 31), (95, 115, 28, 33), (90, 27, 25, 98), (46, 3, 43, 51), (47, 5, 26, 48), (4, 24, 26, 5), (41, 39, 35, 36), (38, 40, 37, 34), (40, 41, 36, 37), (33, 28, 39, 41), (28, 10, 35, 39), (27, 32, 40, 38), (10, 14, 36, 35), (15, 6, 34, 37), (148, 10, 52, 161), (70, 8, 44, 75), (10, 28, 53, 52), (51, 43, 56, 58), (11, 47, 48, 29), (8, 46, 51, 44), (3, 46, 45, 2), (147, 158, 47, 11), (65, 74, 45, 9), (157, 49, 60, 162), (52, 53, 62, 61), (49, 52, 61, 60), (63, 55, 57, 60), (114, 112, 55, 63), (110, 114, 63, 62), (62, 63, 60, 61), (42, 50, 57, 55), (108, 42, 55, 112), (75, 44, 59, 77), (44, 51, 58, 59), (43, 73, 76, 56), (59, 58, 78, 77), (58, 56, 76, 78), (101, 107, 74, 65), (1, 69, 64, 0), (70, 72, 86, 84), (8, 70, 84, 81), (72, 71, 85, 86), (103, 105, 67, 66), (99, 103, 66, 64), (105, 101, 65, 67), (3, 54, 73, 43), (107, 87, 68, 74), (97, 54, 68, 87), (82, 81, 84, 86), (80, 79, 85, 83), (79, 82, 86, 85), (1, 13, 79, 80), (13, 12, 82, 79), (71, 69, 83, 85), (69, 1, 80, 83), (12, 8, 81, 82), (24, 96, 88, 26), (96, 97, 87, 88), (48, 26, 88, 106), (106, 88, 87, 107), (31, 29, 100, 104), (104, 100, 101, 105), (25, 30, 102, 98), (30, 31, 104, 102), (102, 104, 105, 103), (29, 48, 106, 100), (100, 106, 107, 101), (73, 109, 116, 76), (77, 78, 111, 113), (78, 76, 116, 111), (69, 89, 99, 64), (72, 70, 91, 94), (132, 98, 139, 142), (69, 71, 92, 89), (115, 95, 137, 138), (71, 72, 94, 92), (93, 90, 132, 135), (54, 97, 109, 73), (97, 96, 108, 109), (110, 118, 120), (115, 91, 125, 126), (113, 111, 121, 119), (111, 116, 124, 121), (121, 124, 123, 122), (112, 114, 122, 123), (114, 110, 120, 122), (28, 115, 110, 62), (91, 70, 77, 113), (120, 118, 128, 130), (128, 127, 129, 130), (128, 126, 125, 127), (118, 115, 126, 128), (91, 117, 127, 125), (117, 119, 129, 127), (122, 130, 129, 121), (136, 133, 138, 137), (134, 136, 137, 135), (94, 91, 133, 136), (92, 94, 136, 134), (89, 92, 134, 131), (91, 115, 138, 133), (95, 93, 135, 137), (142, 139, 140, 141), (99, 131, 141, 140), (141, 134, 135, 142), (50, 159, 160, 57), (60, 57, 160, 162), (52, 49, 157, 161), (4, 143, 159, 50), (23, 22, 155, 156), (14, 150, 154, 20), (21, 20, 154, 153), (6, 15, 149, 145), (10, 148, 155, 22), (6, 145, 146, 7), (233, 166, 165, 238), (176, 164, 163, 181), (235, 238, 165, 172), (195, 190, 229, 230), (209, 206, 168, 174), (190, 169, 170, 188), (205, 167, 168, 206), (214, 209, 174, 179), (195, 196, 204, 203), (237, 235, 172, 182), (166, 171, 172, 165), (234, 236, 181, 163), (236, 237, 182, 181), (169, 190, 201, 197), (177, 178, 200, 199), (208, 213, 180, 170), (213, 214, 179, 180), (171, 175, 182, 172), (175, 176, 181, 182), (178, 177, 183, 184), (211, 178, 184, 215), (212, 177, 186, 218), (177, 173, 185, 186), (239, 164, 222, 241), (196, 195, 230, 231), (180, 179, 194, 193), (170, 180, 193, 188), (179, 174, 192, 194), (164, 176, 221, 222), (256, 190, 188, 267), (176, 175, 228, 221), (174, 168, 189, 192), (167, 187, 189, 168), (204, 202, 198, 199), (201, 203, 200, 197), (203, 204, 199, 200), (196, 191, 202, 204), (191, 173, 198, 202), (190, 195, 203, 201), (173, 177, 199, 198), (178, 169, 197, 200), (186, 185, 217, 218), (177, 212, 216, 183), (184, 183, 216, 215), (169, 178, 211, 207), (173, 210, 217, 185), (169, 207, 208, 170), (210, 173, 226, 232), (227, 219, 224, 226), (262, 264, 231, 230), (258, 262, 230, 229), (264, 260, 227, 231), (260, 275, 219, 227), (226, 224, 223, 232), (173, 191, 227, 226), (205, 210, 232, 223), (167, 205, 223, 224), (171, 166, 220, 225), (187, 167, 224, 219), (175, 171, 225, 228), (191, 196, 231, 227), (265, 187, 219, 275), (166, 233, 240, 220), (225, 220, 240, 242), (225, 242, 250, 247), (228, 225, 247, 248), (243, 241, 249, 251), (164, 239, 234, 163), (255, 239, 241, 257), (272, 274, 237, 236), (268, 272, 236, 234), (274, 270, 235, 237), (270, 253, 238, 235), (266, 233, 238, 253), (248, 247, 250, 252), (246, 245, 251, 249), (245, 248, 252, 251), (244, 243, 251, 252), (242, 244, 252, 250), (221, 228, 248, 245), (241, 222, 246, 249), (222, 221, 245, 246), (187, 265, 254, 189), (265, 266, 253, 254), (192, 189, 254, 269), (269, 254, 253, 270), (194, 192, 269, 273), (273, 269, 270, 274), (188, 193, 271, 267), (288, 287, 271, 272), (193, 194, 273, 271), (271, 273, 274, 272), (190, 256, 258, 229), (233, 266, 276, 240), (266, 265, 275, 276), (242, 240, 276, 259), (259, 276, 275, 260), (244, 242, 259, 263), (257, 261, 281, 277), (241, 243, 261, 257), (261, 263, 283, 281), (243, 244, 263, 261), (260, 264, 284, 280), (239, 255, 268, 234), (256, 267, 287, 286), (283, 279, 280, 284), (281, 283, 284, 282), (259, 260, 280, 279), (263, 259, 279, 283), (264, 262, 282, 284), (262, 258, 278, 282), (285, 286, 287, 288), (282, 286, 285, 281), (268, 255, 285, 288), (206, 292, 290, 168), (253, 294, 293, 238), (165, 238, 293, 289), (254, 189, 291, 295), (253, 254, 295, 294), (168, 290, 291, 189), (88, 87, 68, 2, 289, 293, 294, 295, 291, 290, 5, 26), (289, 2, 220, 165), (290, 292, 144, 5)])
me_cube_002.use_remesh_preserve_volume = False
me_cube_002.use_remesh_preserve_attributes = False
me_cube_002.use_mirror_vertex_groups = False
me_cube_002.update()
me_cylinder = bpy.data.meshes.new('Cylinder')
me_cylinder.from_pydata([(0.056, 0.295, 0.03684), (0.056, 0.295, 4.096), (0.2646, 0.2086, 0.03684), (0.2646, 0.2086, 4.096), (0.351, -1.552e-08, 0.03684), (0.351, -1.552e-08, 4.096), (0.2646, -0.2086, 0.03684), (0.2646, -0.2086, 4.096), (0.056, -0.295, 0.03684), (0.056, -0.295, 4.096), (-0.1526, -0.2086, 0.03684), (-0.1526, -0.2086, 4.096), (-0.239, 8.908e-10, 0.03684), (-0.239, 8.908e-10, 4.096), (-0.1526, 0.2086, 0.03684), (-0.1526, 0.2086, 4.096), (0.303, -0.1023, 0.03826), (0.303, -0.1023, 4.093), (0.303, 0.1023, 0.03826), (0.303, 0.1023, 4.093), (0.1583, 0.247, 0.03826), (0.1583, 0.247, 4.093), (-0.0463, 0.247, 0.03826), (-0.0463, 0.247, 4.093), (-0.191, 0.1023, 0.03826), (-0.191, 0.1023, 4.093), (-0.191, -0.1023, 0.03826), (-0.191, -0.1023, 4.093), (-0.0463, -0.247, 0.03826), (-0.0463, -0.247, 4.093), (0.1583, -0.247, 0.03826), (0.1583, -0.247, 4.093), (0.056, 0.4656, -0.0742), (0.3852, 0.3292, -0.0742), (0.5216, -2.234e-08, -0.0742), (0.3852, -0.3292, -0.0742), (0.056, -0.4656, -0.0742), (-0.2732, -0.3292, -0.0742), (-0.4096, 3.562e-09, -0.0742), (-0.2732, 0.3292, -0.0742), (0.4458, -0.1615, -0.07196), (0.4458, 0.1615, -0.07196), (0.2175, 0.3898, -0.07196), (-0.1055, 0.3898, -0.07196), (-0.3339, 0.1615, -0.07196), (-0.3339, -0.1615, -0.07196), (-0.1055, -0.3898, -0.07196), (0.2175, -0.3898, -0.07196), (-0.4257, -0.5279, -0.2951), (0.5635, -0.5279, -0.2951), (-0.4257, 0.5279, -0.2951), (0.5635, 0.5279, -0.2951), (0.5635, 0.5279, -0.07508), (-0.4257, 0.5279, -0.07508), (0.5635, -0.5279, -0.07508), (-0.4257, -0.5279, -0.07508), (0.056, 0.4712, 4.24), (0.3892, 0.3332, 4.24), (0.5272, -2.221e-08, 4.24), (0.3892, -0.3332, 4.24), (0.056, -0.4712, 4.24), (-0.2772, -0.3332, 4.24), (-0.4152, 4.004e-09, 4.24), (-0.2772, 0.3332, 4.24), (0.4506, -0.1634, 4.235), (0.4506, 0.1634, 4.235), (0.2194, 0.3946, 4.235), (-0.1074, 0.3946, 4.235), (-0.3386, 0.1634, 4.235), (-0.3386, -0.1634, 4.235), (-0.1074, -0.3946, 4.235), (0.2194, -0.3946, 4.235), (-0.4257, -0.5279, 4.252), (0.5635, -0.5279, 4.252), (-0.4257, 0.5279, 4.252), (0.5635, 0.5279, 4.252), (0.5635, 0.5279, 4.472), (-0.4257, 0.5279, 4.472), (0.5635, -0.5279, 4.472), (-0.4257, -0.5279, 4.472)], [], [(20, 21, 3, 2), (18, 19, 5, 4), (16, 17, 7, 6), (30, 31, 9, 8), (28, 29, 11, 10), (26, 27, 13, 12), (24, 25, 15, 14), (22, 23, 1, 0), (4, 5, 17, 16), (2, 3, 19, 18), (0, 1, 21, 20), (14, 15, 23, 22), (12, 13, 25, 24), (10, 11, 27, 26), (8, 9, 29, 28), (6, 7, 31, 30), (15, 25, 68, 63), (22, 0, 32, 43), (42, 33, 41, 34, 40, 35, 47, 36, 46, 37, 45, 38, 44, 39, 43, 32), (20, 2, 33, 42), (0, 20, 42, 32), (6, 30, 47, 35), (26, 12, 38, 45), (4, 16, 40, 34), (10, 26, 45, 37), (30, 8, 36, 47), (14, 22, 43, 39), (18, 4, 34, 41), (24, 14, 39, 44), (2, 18, 41, 33), (8, 28, 46, 36), (28, 10, 37, 46), (12, 24, 44, 38), (16, 6, 35, 40), (53, 50, 48, 55), (48, 50, 51, 49), (54, 49, 51, 52), (52, 51, 50, 53), (55, 54, 52, 53), (55, 48, 49, 54), (17, 5, 58, 64), (23, 15, 63, 67), (21, 1, 56, 66), (3, 21, 66, 57), (9, 31, 71, 60), (27, 11, 61, 69), (7, 17, 64, 59), (13, 27, 69, 62), (31, 7, 59, 71), (1, 23, 67, 56), (19, 3, 57, 65), (25, 13, 62, 68), (5, 19, 65, 58), (11, 29, 70, 61), (29, 9, 60, 70), (66, 56, 67, 63, 68, 62, 69, 61, 70, 60, 71, 59, 64, 58, 65, 57), (77, 74, 72, 79), (72, 74, 75, 73), (78, 73, 75, 76), (76, 75, 74, 77), (79, 78, 76, 77), (79, 72, 73, 78)])
me_cylinder.materials.append(mat_material_001)
me_cylinder.use_remesh_preserve_volume = False
me_cylinder.use_remesh_preserve_attributes = False
me_cylinder.use_mirror_vertex_groups = False
me_cylinder.update()

# ---- objects
ob_templetop = bpy.data.objects.new('TempleTop', me_plane)
ob_templepillar_009 = bpy.data.objects.new('TemplePillar.009', me_cylinder_010)
ob_templepillar_008 = bpy.data.objects.new('TemplePillar.008', me_cylinder_009)
ob_templepillar_007 = bpy.data.objects.new('TemplePillar.007', me_cylinder_008)
ob_templepillar_006 = bpy.data.objects.new('TemplePillar.006', me_cylinder_007)
ob_templepillar_005 = bpy.data.objects.new('TemplePillar.005', me_cylinder_006)
ob_templepillar_004 = bpy.data.objects.new('TemplePillar.004', me_cylinder_005)
ob_templepillar_003 = bpy.data.objects.new('TemplePillar.003', me_cylinder_004)
ob_templepillar_002 = bpy.data.objects.new('TemplePillar.002', me_cylinder_003)
ob_templepillar_001 = bpy.data.objects.new('TemplePillar.001', me_cylinder_002)
ob_templebottom = bpy.data.objects.new('TempleBottom', me_cube_002)
ob_templepillar = bpy.data.objects.new('TemplePillar', me_cylinder)

# ---- transforms, parenting, visibility, modifiers, constraints
ob_templetop.location = (0.00613, 1.478, 5.784)
ob_templetop.scale = (2.76, 4.16, 2.596)
ob_templetop.lineart.crease_threshold = 0.0
ob_templepillar_009.location = (-2.428, -2.483, 1.308)
ob_templepillar_009.lineart.crease_threshold = 0.0
ob_templepillar_008.location = (-2.428, -0.536, 1.308)
ob_templepillar_008.lineart.crease_threshold = 0.0
ob_templepillar_007.location = (-2.428, 1.54, 1.308)
ob_templepillar_007.lineart.crease_threshold = 0.0
ob_templepillar_006.location = (-2.428, 3.489, 1.308)
ob_templepillar_006.lineart.crease_threshold = 0.0
ob_templepillar_005.location = (-2.428, 5.492, 1.308)
ob_templepillar_005.lineart.crease_threshold = 0.0
ob_templepillar_004.location = (2.316, 5.492, 1.308)
ob_templepillar_004.lineart.crease_threshold = 0.0
ob_templepillar_003.location = (2.316, 3.489, 1.308)
ob_templepillar_003.lineart.crease_threshold = 0.0
ob_templepillar_002.location = (2.316, 1.54, 1.308)
ob_templepillar_002.lineart.crease_threshold = 0.0
ob_templepillar_001.location = (2.316, -0.536, 1.308)
ob_templepillar_001.lineart.crease_threshold = 0.0
ob_templebottom.location = (0.0, 0.9743, 0.3753)
ob_templebottom.scale = (3.559, 6.351, 0.1601)
ob_templebottom.hide_render = True
ob_templebottom.lineart.crease_threshold = 0.0
_m = ob_templebottom.modifiers.new('Mirror', 'MIRROR')
_m.use_clip = True
ob_templepillar.location = (2.316, -2.483, 1.308)
ob_templepillar.lineart.crease_threshold = 0.0

# ---- collection membership
col_collection_1.objects.link(ob_templetop)
col_collection_1.objects.link(ob_templepillar_009)
col_collection_1.objects.link(ob_templepillar_008)
col_collection_1.objects.link(ob_templepillar_007)
col_collection_1.objects.link(ob_templepillar_006)
col_collection_1.objects.link(ob_templepillar_005)
col_collection_1.objects.link(ob_templepillar_004)
col_collection_1.objects.link(ob_templepillar_003)
col_collection_1.objects.link(ob_templepillar_002)
col_collection_1.objects.link(ob_templepillar_001)
col_collection_1.objects.link(ob_templebottom)
col_collection_1.objects.link(ob_templepillar)

# ---- scene / render settings (as saved in the file)
scene.frame_start = 1; scene.frame_end = 250; scene.frame_set(1)
scene.render.engine = 'BLENDER_EEVEE_NEXT'
scene.render.resolution_percentage = 50
scene.render.dither_intensity = 0.0
scene.cycles.use_denoising = False
scene.cycles.samples = 128
scene.cycles.sampling_pattern = 'TABULATED_SOBOL'
scene.cycles.light_sampling_threshold = 0.0
scene.cycles.use_adaptive_sampling = False
scene.cycles.use_light_tree = False
scene.cycles.blur_glossy = 0.0
scene.cycles.sample_clamp_indirect = 0.0
scene.view_settings.view_transform = 'Standard'
bpy.context.view_layer.update()

# ---- added for rendering (the .blend has no active camera and no usable light): camera, sun
cam_auto = bpy.data.cameras.new('AutoCamera')
cam_auto.lens = 50.0
cam_auto.sensor_width = 36.0
cam_auto.clip_end = 1000.0
ob_auto_camera = bpy.data.objects.new('AutoCamera', cam_auto)
scene.collection.objects.link(ob_auto_camera)
ob_auto_camera.location = (11.9285, -12.7947, 14.1312)
ob_auto_camera.rotation_euler = (1.09748, -7.21219e-08, 0.694738)
scene.camera = ob_auto_camera
light_auto_sun = bpy.data.lights.new('AutoSun', 'SUN')
light_auto_sun.energy = 3.0
light_auto_sun.angle = 0.0523599
ob_auto_sun = bpy.data.objects.new('AutoSun', light_auto_sun)
scene.collection.objects.link(ob_auto_sun)
ob_auto_sun.rotation_euler = (0.872665, 0.174533, 0.523599)
bpy.context.view_layer.update()
